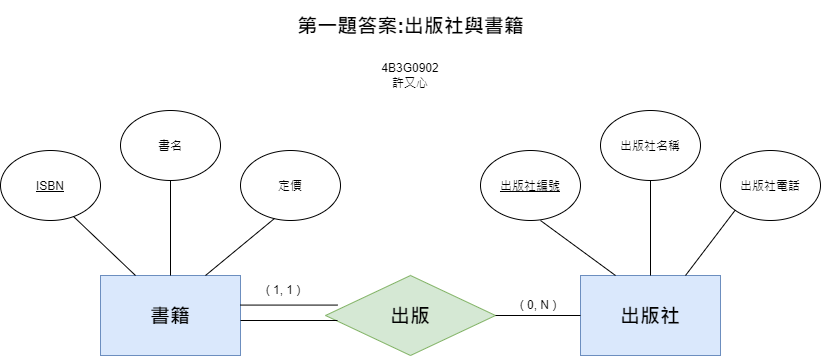

The diagram above was exported from draw.io. Its source (the exported page's mxGraphModel, read from the mxfile embedded in the PNG):
<mxGraphModel dx="2050" dy="626" grid="1" gridSize="10" guides="1" tooltips="1" connect="1" arrows="1" fold="1" page="1" pageScale="1" pageWidth="827" pageHeight="1169" math="0" shadow="0">
  <root>
    <mxCell id="0" />
    <mxCell id="1" parent="0" />
    <mxCell id="SSjpSJWTsNiitRmwOLo_-1" parent="1" style="rounded=0;whiteSpace=wrap;html=1;fillColor=#dae8fc;strokeColor=#6c8ebf;" value="&lt;font style=&quot;font-size: 20px;&quot;&gt;&lt;b&gt;出版社&lt;/b&gt;&lt;/font&gt;" vertex="1">
      <mxGeometry height="80" width="140" x="570" y="585" as="geometry" />
    </mxCell>
    <mxCell id="SSjpSJWTsNiitRmwOLo_-2" parent="1" style="rounded=0;whiteSpace=wrap;html=1;fillColor=#dae8fc;strokeColor=#6c8ebf;" value="&lt;font style=&quot;font-size: 20px;&quot;&gt;&lt;b&gt;書籍&lt;/b&gt;&lt;/font&gt;" vertex="1">
      <mxGeometry height="80" width="140" x="90" y="585" as="geometry" />
    </mxCell>
    <mxCell id="SSjpSJWTsNiitRmwOLo_-3" parent="1" style="ellipse;whiteSpace=wrap;html=1;shapeInside=1;" value="&lt;u&gt;出版社編號&lt;/u&gt;" vertex="1">
      <mxGeometry height="70" width="100" x="470" y="460" as="geometry" />
    </mxCell>
    <mxCell id="SSjpSJWTsNiitRmwOLo_-4" parent="1" style="ellipse;whiteSpace=wrap;html=1;shapeInside=1;" value="出版社名稱" vertex="1">
      <mxGeometry height="70" width="100" x="590" y="420" as="geometry" />
    </mxCell>
    <mxCell id="SSjpSJWTsNiitRmwOLo_-5" parent="1" style="ellipse;whiteSpace=wrap;html=1;shapeInside=1;" value="出版社電話" vertex="1">
      <mxGeometry height="70" width="100" x="710" y="460" as="geometry" />
    </mxCell>
    <mxCell id="SSjpSJWTsNiitRmwOLo_-6" parent="1" style="ellipse;whiteSpace=wrap;html=1;shapeInside=1;" value="書名" vertex="1">
      <mxGeometry height="70" width="100" x="110" y="420" as="geometry" />
    </mxCell>
    <mxCell id="SSjpSJWTsNiitRmwOLo_-7" parent="1" style="ellipse;whiteSpace=wrap;html=1;shapeInside=1;" value="定價" vertex="1">
      <mxGeometry height="70" width="100" x="230" y="460" as="geometry" />
    </mxCell>
    <mxCell id="SSjpSJWTsNiitRmwOLo_-8" parent="1" style="ellipse;whiteSpace=wrap;html=1;shapeInside=1;" value="&lt;u&gt;ISBN&lt;/u&gt;" vertex="1">
      <mxGeometry height="70" width="100" x="-10" y="460" as="geometry" />
    </mxCell>
    <mxCell id="SSjpSJWTsNiitRmwOLo_-11" edge="1" parent="1" source="SSjpSJWTsNiitRmwOLo_-2" style="endArrow=none;html=1;rounded=0;exitX=0.25;exitY=0;exitDx=0;exitDy=0;entryX=0.73;entryY=0.943;entryDx=0;entryDy=0;entryPerimeter=0;" target="SSjpSJWTsNiitRmwOLo_-8" value="">
      <mxGeometry height="50" relative="1" width="50" as="geometry">
        <mxPoint x="100" y="585" as="sourcePoint" />
        <mxPoint x="70" y="525" as="targetPoint" />
      </mxGeometry>
    </mxCell>
    <mxCell id="SSjpSJWTsNiitRmwOLo_-13" edge="1" parent="1" source="SSjpSJWTsNiitRmwOLo_-2" style="endArrow=none;html=1;rounded=0;exitX=0.75;exitY=0;exitDx=0;exitDy=0;entryX=0.34;entryY=0.971;entryDx=0;entryDy=0;entryPerimeter=0;" target="SSjpSJWTsNiitRmwOLo_-7" value="">
      <mxGeometry height="50" relative="1" width="50" as="geometry">
        <mxPoint x="210" y="580" as="sourcePoint" />
        <mxPoint x="260" y="530" as="targetPoint" />
      </mxGeometry>
    </mxCell>
    <mxCell id="SSjpSJWTsNiitRmwOLo_-14" edge="1" parent="1" source="SSjpSJWTsNiitRmwOLo_-2" style="endArrow=none;html=1;rounded=0;exitX=0.5;exitY=0;exitDx=0;exitDy=0;" value="">
      <mxGeometry height="50" relative="1" width="50" as="geometry">
        <mxPoint x="110" y="540" as="sourcePoint" />
        <mxPoint x="160" y="490" as="targetPoint" />
      </mxGeometry>
    </mxCell>
    <mxCell id="SSjpSJWTsNiitRmwOLo_-15" edge="1" parent="1" source="SSjpSJWTsNiitRmwOLo_-1" style="endArrow=none;html=1;rounded=0;exitX=0.75;exitY=0;exitDx=0;exitDy=0;entryX=0;entryY=1;entryDx=0;entryDy=0;" target="SSjpSJWTsNiitRmwOLo_-5" value="">
      <mxGeometry height="50" relative="1" width="50" as="geometry">
        <mxPoint x="680" y="570" as="sourcePoint" />
        <mxPoint x="730" y="520" as="targetPoint" />
      </mxGeometry>
    </mxCell>
    <mxCell id="SSjpSJWTsNiitRmwOLo_-16" edge="1" parent="1" source="SSjpSJWTsNiitRmwOLo_-1" style="endArrow=none;html=1;rounded=0;exitX=0.5;exitY=0;exitDx=0;exitDy=0;" value="">
      <mxGeometry height="50" relative="1" width="50" as="geometry">
        <mxPoint x="590" y="540" as="sourcePoint" />
        <mxPoint x="640" y="490" as="targetPoint" />
      </mxGeometry>
    </mxCell>
    <mxCell id="SSjpSJWTsNiitRmwOLo_-17" edge="1" parent="1" source="SSjpSJWTsNiitRmwOLo_-1" style="endArrow=none;html=1;rounded=0;exitX=0.25;exitY=0;exitDx=0;exitDy=0;" value="">
      <mxGeometry height="50" relative="1" width="50" as="geometry">
        <mxPoint x="480" y="580" as="sourcePoint" />
        <mxPoint x="530" y="530" as="targetPoint" />
      </mxGeometry>
    </mxCell>
    <mxCell id="SSjpSJWTsNiitRmwOLo_-18" parent="1" style="rhombus;whiteSpace=wrap;html=1;shapeInside=1;fillColor=#d5e8d4;strokeColor=#82b366;" value="&lt;font style=&quot;font-size: 20px;&quot;&gt;&lt;b&gt;出版&lt;/b&gt;&lt;/font&gt;" vertex="1">
      <mxGeometry height="80" width="170" x="315" y="585" as="geometry" />
    </mxCell>
    <mxCell id="SSjpSJWTsNiitRmwOLo_-19" edge="1" parent="1" style="endArrow=none;html=1;rounded=0;exitX=1;exitY=0.5;exitDx=0;exitDy=0;" value="">
      <mxGeometry height="50" relative="1" width="50" as="geometry">
        <mxPoint x="230" y="614.58" as="sourcePoint" />
        <mxPoint x="327" y="614.58" as="targetPoint" />
      </mxGeometry>
    </mxCell>
    <mxCell id="SSjpSJWTsNiitRmwOLo_-21" edge="1" parent="1" source="SSjpSJWTsNiitRmwOLo_-18" style="endArrow=none;html=1;rounded=0;entryX=0;entryY=0.5;entryDx=0;entryDy=0;exitX=1;exitY=0.5;exitDx=0;exitDy=0;" target="SSjpSJWTsNiitRmwOLo_-1" value="">
      <mxGeometry height="50" relative="1" width="50" as="geometry">
        <mxPoint x="485" y="630" as="sourcePoint" />
        <mxPoint x="535" y="580" as="targetPoint" />
      </mxGeometry>
    </mxCell>
    <mxCell id="SSjpSJWTsNiitRmwOLo_-22" parent="1" style="text;html=1;whiteSpace=wrap;strokeColor=none;fillColor=none;align=center;verticalAlign=middle;rounded=0;" value="( 1, 1 )" vertex="1">
      <mxGeometry height="30" width="60" x="243" y="585" as="geometry" />
    </mxCell>
    <mxCell id="SSjpSJWTsNiitRmwOLo_-23" parent="1" style="text;html=1;whiteSpace=wrap;strokeColor=none;fillColor=none;align=center;verticalAlign=middle;rounded=0;" value="( 0, N )" vertex="1">
      <mxGeometry height="30" width="60" x="498" y="600" as="geometry" />
    </mxCell>
    <mxCell id="SSjpSJWTsNiitRmwOLo_-24" edge="1" parent="1" style="endArrow=none;html=1;rounded=0;exitX=1;exitY=0.5;exitDx=0;exitDy=0;" value="">
      <mxGeometry height="50" relative="1" width="50" as="geometry">
        <mxPoint x="230" y="630" as="sourcePoint" />
        <mxPoint x="327" y="630" as="targetPoint" />
      </mxGeometry>
    </mxCell>
    <mxCell id="SSjpSJWTsNiitRmwOLo_-25" parent="1" style="text;html=1;whiteSpace=wrap;strokeColor=none;fillColor=none;align=center;verticalAlign=middle;rounded=0;" value="&lt;font style=&quot;font-size: 20px;&quot;&gt;&lt;b&gt;第一題答案:出版社與書籍&lt;/b&gt;&lt;/font&gt;" vertex="1">
      <mxGeometry height="50" width="242.5" x="278.75" y="310" as="geometry" />
    </mxCell>
    <mxCell id="4AW-_BgbYaq3NfVmMW6X-1" parent="1" style="text;html=1;whiteSpace=wrap;strokeColor=none;fillColor=none;align=center;verticalAlign=middle;rounded=0;" value="4B3G0902&lt;div&gt;許又心&lt;/div&gt;" vertex="1">
      <mxGeometry height="30" width="60" x="370" y="370" as="geometry" />
    </mxCell>
  </root>
</mxGraphModel>